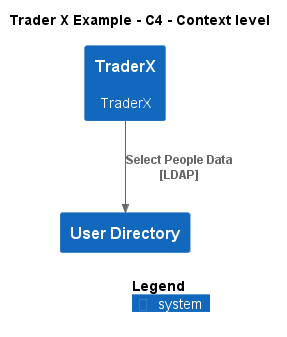

The diagram above was rendered by PlantUML. Its source (embedded in the PNG):
@startuml
!include ..\.c4s\C4_Context.puml

AddElementTag("c4interflow:lifecycle:new", $bgColor=green, $fontColor=#ffffff, $borderColor=green, $shadowing="False")
AddElementTag("c4interflow:lifecycle:changed", $bgColor=orange, $fontColor=#ffffff, $borderColor=orange, $shadowing="False")
AddElementTag("c4interflow:lifecycle:removed", $bgColor=red, $fontColor=#ffffff, $borderColor=red, $shadowing="False")

AddRelTag("c4interflow:lifecycle:new", $textColor=green, $lineColor=green)
AddRelTag("c4interflow:lifecycle:changed", $textColor=orange, $lineColor=orange)
AddRelTag("c4interflow:lifecycle:removed", $textColor=red, $lineColor=red)

SHOW_PERSON_PORTRAIT()
LAYOUT_TOP_DOWN()

skinparam linetype polyline

title Trader X Example - C4 - Context level

System(TraderXExample.SoftwareSystems.TraderX, "TraderX", "TraderX")
System(TraderXExample.SoftwareSystems.UserDirectory, "User Directory", "")

Rel(TraderXExample.SoftwareSystems.TraderX, TraderXExample.SoftwareSystems.UserDirectory, "Select People Data\n[LDAP]", $tags='protocol:ldap')


SHOW_LEGEND()
@enduml